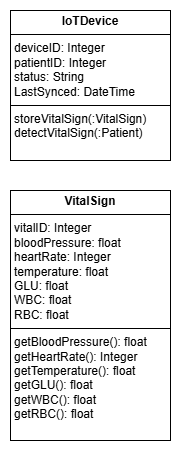

The diagram above was exported from draw.io. Its source (the exported page's mxGraphModel, read from the mxfile embedded in the PNG):
<mxGraphModel dx="859" dy="660" grid="1" gridSize="10" guides="1" tooltips="1" connect="1" arrows="1" fold="1" page="1" pageScale="1" pageWidth="850" pageHeight="1100" math="0" shadow="0">
  <root>
    <mxCell id="0" />
    <mxCell id="1" parent="0" />
    <mxCell id="scrQfyXqTIVZYcKCNfxV-1" value="&lt;p style=&quot;margin:0px;margin-top:4px;text-align:center;&quot;&gt;&lt;b&gt;IoTDevice&lt;/b&gt;&lt;/p&gt;&lt;hr size=&quot;1&quot; style=&quot;border-style:solid;&quot;&gt;&lt;p style=&quot;margin:0px;margin-left:4px;&quot;&gt;deviceID: Integer&lt;/p&gt;&lt;p style=&quot;margin:0px;margin-left:4px;&quot;&gt;patientID: Integer&lt;/p&gt;&lt;p style=&quot;margin:0px;margin-left:4px;&quot;&gt;status: String&lt;/p&gt;&lt;p style=&quot;margin:0px;margin-left:4px;&quot;&gt;LastSynced: DateTime&lt;/p&gt;&lt;hr size=&quot;1&quot; style=&quot;border-style:solid;&quot;&gt;&lt;p style=&quot;margin:0px;margin-left:4px;&quot;&gt;storeVitalSign(:VitalSign)&lt;/p&gt;&lt;p style=&quot;margin:0px;margin-left:4px;&quot;&gt;detectVitalSign(:Patient)&lt;/p&gt;" style="verticalAlign=top;align=left;overflow=fill;html=1;whiteSpace=wrap;" vertex="1" parent="1">
      <mxGeometry x="130" y="200" width="160" height="150" as="geometry" />
    </mxCell>
    <mxCell id="scrQfyXqTIVZYcKCNfxV-2" value="&lt;p style=&quot;margin:0px;margin-top:4px;text-align:center;&quot;&gt;&lt;b&gt;VitalSign&lt;/b&gt;&lt;/p&gt;&lt;hr size=&quot;1&quot; style=&quot;border-style:solid;&quot;&gt;&lt;p style=&quot;margin:0px;margin-left:4px;&quot;&gt;vitalID: Integer&lt;/p&gt;&lt;p style=&quot;margin:0px;margin-left:4px;&quot;&gt;bloodPressure: float&lt;/p&gt;&lt;p style=&quot;margin:0px;margin-left:4px;&quot;&gt;heartRate: Integer&lt;/p&gt;&lt;p style=&quot;margin:0px;margin-left:4px;&quot;&gt;temperature: float&lt;/p&gt;&lt;p style=&quot;margin:0px;margin-left:4px;&quot;&gt;GLU: float&lt;/p&gt;&lt;p style=&quot;margin:0px;margin-left:4px;&quot;&gt;WBC: float&lt;/p&gt;&lt;p style=&quot;margin:0px;margin-left:4px;&quot;&gt;RBC: float&lt;/p&gt;&lt;hr size=&quot;1&quot; style=&quot;border-style:solid;&quot;&gt;&lt;p style=&quot;margin:0px;margin-left:4px;&quot;&gt;getBloodPressure(): float&lt;/p&gt;&lt;p style=&quot;margin:0px;margin-left:4px;&quot;&gt;getHeartRate(): Integer&lt;/p&gt;&lt;p style=&quot;margin:0px;margin-left:4px;&quot;&gt;getTemperature(): float&lt;/p&gt;&lt;p style=&quot;margin:0px;margin-left:4px;&quot;&gt;getGLU(): float&lt;/p&gt;&lt;p style=&quot;margin:0px;margin-left:4px;&quot;&gt;getWBC(): float&lt;/p&gt;&lt;p style=&quot;margin:0px;margin-left:4px;&quot;&gt;getRBC(): float&lt;/p&gt;&lt;p style=&quot;margin:0px;margin-left:4px;&quot;&gt;&amp;nbsp;&lt;/p&gt;" style="verticalAlign=top;align=left;overflow=fill;html=1;whiteSpace=wrap;" vertex="1" parent="1">
      <mxGeometry x="130" y="380" width="160" height="250" as="geometry" />
    </mxCell>
  </root>
</mxGraphModel>